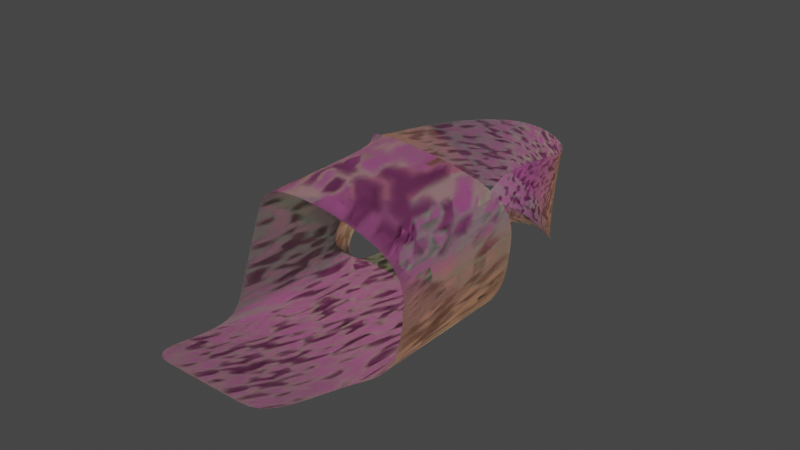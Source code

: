 # Source: test.blend  (saved by Blender 2.90.8; exported with 4.5.12 LTS)
import bpy
from mathutils import Matrix  # noqa: F401  (used for matrix-valued properties, if any)

bpy.ops.wm.read_factory_settings(use_empty=True)
scene = bpy.context.scene
scene.name = 'Scene'

# ---- collections
col_collection = bpy.data.collections.new('Collection'); scene.collection.children.link(col_collection)

# ---- world
world_world = bpy.data.worlds.new('World'); scene.world = world_world
world_world.use_nodes = True; world_world.node_tree.nodes.clear()
_N = world_world.node_tree.nodes; _L = world_world.node_tree.links
n0 = _N.new('ShaderNodeOutputWorld'); n0.name = 'World Output'; n0.location = (300, 300)
n1 = _N.new('ShaderNodeBackground'); n1.name = 'Background'; n1.location = (10, 300)
n1.inputs[0].default_value = (0.05088, 0.05088, 0.05088, 1.0)
_L.new(n1.outputs[0], n0.inputs[0])
n0.is_active_output = True
world_world.color = (0.05088, 0.05088, 0.05088)
world_world.use_sun_shadow = False
world_world.sun_shadow_jitter_overblur = 0.0

# ---- lights
light_sun = bpy.data.lights.new('Sun', 'SUN')
light_sun.color = (1.0, 0.05935, 0.5829)
light_sun.transmission_factor = 0.0
light_sun.energy = 1.0
light_sun.shadow_soft_size = 0.125
light_sun_001 = bpy.data.lights.new('Sun.001', 'SUN')
light_sun_001.color = (0.2727, 1.0, 0.4469)
light_sun_001.transmission_factor = 0.0
light_sun_001.energy = 1.0
light_sun_001.shadow_soft_size = 0.125
light_sun_002 = bpy.data.lights.new('Sun.002', 'SUN')
light_sun_002.color = (1.0, 0.3693, 0.1337)
light_sun_002.transmission_factor = 0.0
light_sun_002.energy = 1.0
light_sun_002.shadow_soft_size = 0.125

# ---- meshes
me_plane = bpy.data.meshes.new('Plane')
me_plane.from_pydata([(-3.959, -2.903, 0.01714), (-3.959, 2.903, 0.01714), (1.689, -2.903, 0.01714), (1.689, 2.903, 0.01714), (3.093, -2.903, 0.8478), (3.093, 2.903, 0.8478), (3.857, -2.903, 1.961), (3.857, 2.903, 1.961), (4.122, -2.903, 3.657), (4.122, 2.903, 3.657), (4.122, -2.903, 5.859), (4.122, 2.903, 5.859), (-2.986, 4.891, 0.2671), (0.6922, 4.891, -0.2738), (-2.756, 6.042, 0.9922), (0.487, 6.042, -0.8269), (-2.233, 6.987, 1.582), (-0.0354, 6.987, -1.417), (-1.414, 7.883, 1.92), (-0.8545, 7.883, -1.755), (-0.4198, 8.804, 1.799), (-1.849, 8.804, -1.634), (0.3933, 9.724, 1.142), (-2.662, 9.724, -0.9766), (0.5516, 11.45, -0.7005), (-2.82, 11.45, 0.8658), (-0.07537, 12.46, -1.445), (-2.193, 12.46, 1.611), (-0.8313, 13.51, -1.751), (-1.437, 13.51, 1.917), (-1.384, 14.58, -1.759), (-0.8845, 14.58, 1.925), (-2.709, 15.47, -1.42), (-1.844, 15.47, 2.196), (-1.135, -2.903, 0.01714), (-1.135, 2.903, 0.01714), (-1.147, 4.891, -0.003336), (-1.134, 6.042, 0.08264), (-1.134, 6.987, 0.08264), (-1.134, 7.883, 0.08264), (-1.134, 8.804, 0.08264), (-1.134, 9.724, 0.08264), (-1.134, 11.45, 0.08264), (-1.134, 12.46, 0.08264), (-1.134, 13.51, 0.08264), (-1.134, 14.58, 0.08264), (-2.277, 15.47, 0.3882), (-2.547, 2.903, 0.01714), (-2.067, 4.891, 0.1319), (-1.945, 6.042, 0.5374), (-1.684, 6.987, 0.8323), (-1.274, 7.883, 1.002), (-0.7771, 8.804, 0.9407), (-0.3705, 9.724, 0.6123), (-0.2913, 11.45, -0.3089), (-0.6048, 12.46, -0.6813), (-0.9828, 13.51, -0.8344), (-1.259, 14.58, -0.8384), (-2.493, 15.47, -0.5157), (-2.547, -2.903, 0.01714), (0.2774, -2.903, 0.01714), (0.2774, 2.903, 0.01714), (-0.2274, 4.891, -0.1386), (-0.3237, 6.042, -0.3721), (-0.5849, 6.987, -0.667), (-0.9944, 7.883, -0.8362), (-1.492, 8.804, -0.7754), (-1.898, 9.724, -0.447), (-1.977, 11.45, 0.4742), (-1.664, 12.46, 0.8466), (-1.286, 13.51, 0.9997), (-1.009, 14.58, 1.004), (-2.06, 15.47, 1.292), (-3.891, -0.9275, 5.448), (-3.891, 4.878, 5.448), (-3.532, -7.095, 1.285), (2.116, -7.095, 1.285), (-0.7083, -7.095, 1.285), (-2.12, -7.095, 1.285), (0.7037, -7.095, 1.285), (-4.599, 15.29, -0.9143), (-3.733, 15.29, 2.702), (-4.166, 15.29, 0.8936), (-4.383, 15.29, -0.01033), (-3.95, 15.29, 1.798), (-6.894, 13.14, -0.9143), (-6.029, 13.14, 2.702), (-6.462, 13.14, 0.8936), (-6.678, 13.14, -0.01033), (-6.245, 13.14, 1.798), (-8.044, 10.31, -0.9143), (-7.178, 10.31, 2.702), (-7.611, 10.31, 0.8936), (-7.827, 10.31, -0.01033), (-7.395, 10.31, 1.798), (-6.136, 6.086, 0.04725), (-6.58, 7.646, 3.393), (-6.358, 6.866, 1.72), (-6.247, 6.476, 0.8836), (-6.469, 7.256, 2.556), (-3.942, 3.397, 1.375), (-3.925, 3.891, 2.733), (-3.908, 4.384, 4.09), (-3.942, -2.409, 1.375), (-3.925, -1.915, 2.733), (-3.908, -1.421, 4.09)], [], [(60, 2, 3, 61), (2, 4, 5, 3), (4, 6, 7, 5), (6, 8, 9, 7), (8, 10, 11, 9), (61, 3, 13, 62), (62, 13, 15, 63), (63, 15, 17, 64), (64, 17, 19, 65), (65, 19, 21, 66), (66, 21, 23, 67), (67, 23, 25, 68), (68, 25, 27, 69), (69, 27, 29, 70), (70, 29, 31, 71), (71, 31, 33, 72), (57, 45, 46, 58), (56, 44, 45, 57), (55, 43, 44, 56), (54, 42, 43, 55), (53, 41, 42, 54), (52, 40, 41, 53), (51, 39, 40, 52), (50, 38, 39, 51), (49, 37, 38, 50), (48, 36, 37, 49), (47, 35, 36, 48), (59, 34, 35, 47), (0, 59, 47, 1), (1, 47, 48, 12), (12, 48, 49, 14), (14, 49, 50, 16), (16, 50, 51, 18), (18, 51, 52, 20), (20, 52, 53, 22), (22, 53, 54, 24), (24, 54, 55, 26), (26, 55, 56, 28), (28, 56, 57, 30), (30, 57, 58, 32), (45, 71, 72, 46), (44, 70, 71, 45), (43, 69, 70, 44), (42, 68, 69, 43), (41, 67, 68, 42), (40, 66, 67, 41), (39, 65, 66, 40), (38, 64, 65, 39), (37, 63, 64, 38), (36, 62, 63, 37), (35, 61, 62, 36), (34, 60, 61, 35), (10, 73, 74, 11), (60, 34, 77, 79), (59, 0, 75, 78), (34, 59, 78, 77), (2, 60, 79, 76), (102, 74, 73, 105), (72, 33, 81, 84), (58, 46, 82, 83), (46, 72, 84, 82), (32, 58, 83, 80), (82, 84, 89, 87), (83, 82, 87, 88), (80, 83, 88, 85), (84, 81, 86, 89), (89, 86, 91, 94), (87, 89, 94, 92), (88, 87, 92, 93), (85, 88, 93, 90), (94, 91, 96, 99), (92, 94, 99, 97), (93, 92, 97, 98), (90, 93, 98, 95), (1, 100, 103, 0), (100, 101, 104, 103), (101, 102, 105, 104), (98, 100, 1, 95), (97, 101, 100, 98), (99, 102, 101, 97), (102, 99, 96, 74)])
_uv = me_plane.uv_layers.new(name='UVMap')
_uv.uv.foreach_set('vector', [0.75, 0.0, 1.0, 0.0, 1.0, 1.0, 0.75, 1.0, 0.0, 0.0, 0.0, 0.0, 0.0, 0.0, 0.0, 0.0, 0.0, 0.0, 0.0, 0.0, 0.0, 0.0, 0.0, 0.0, 0.0, 0.0, 0.0, 0.0, 0.0, 0.0, 0.0, 0.0, 0.0, 0.0, 0.0, 0.0, 0.0, 0.0, 0.0, 0.0, 0.75, 1.0, 1.0, 1.0, 1.0, 1.0, 0.75, 1.0, 0.75, 1.0, 1.0, 1.0, 1.0, 1.0, 0.75, 1.0, 0.75, 1.0, 1.0, 1.0, 1.0, 1.0, 0.75, 1.0, 0.75, 1.0, 1.0, 1.0, 1.0, 1.0, 0.75, 1.0, 0.75, 1.0, 1.0, 1.0, 1.0, 1.0, 0.75, 1.0, 0.75, 1.0, 1.0, 1.0, 1.0, 1.0, 0.75, 1.0, 0.75, 1.0, 1.0, 1.0, 1.0, 1.0, 0.75, 1.0, 0.75, 1.0, 1.0, 1.0, 1.0, 1.0, 0.75, 1.0, 0.75, 1.0, 1.0, 1.0, 1.0, 1.0, 0.75, 1.0, 0.75, 1.0, 1.0, 1.0, 1.0, 1.0, 0.75, 1.0, 0.75, 1.0, 1.0, 1.0, 1.0, 1.0, 0.75, 1.0, 0.25, 1.0, 0.5, 1.0, 0.5, 1.0, 0.25, 1.0, 0.25, 1.0, 0.5, 1.0, 0.5, 1.0, 0.25, 1.0, 0.25, 1.0, 0.5, 1.0, 0.5, 1.0, 0.25, 1.0, 0.25, 1.0, 0.5, 1.0, 0.5, 1.0, 0.25, 1.0, 0.25, 1.0, 0.5, 1.0, 0.5, 1.0, 0.25, 1.0, 0.25, 1.0, 0.5, 1.0, 0.5, 1.0, 0.25, 1.0, 0.25, 1.0, 0.5, 1.0, 0.5, 1.0, 0.25, 1.0, 0.25, 1.0, 0.5, 1.0, 0.5, 1.0, 0.25, 1.0, 0.25, 1.0, 0.5, 1.0, 0.5, 1.0, 0.25, 1.0, 0.25, 1.0, 0.5, 1.0, 0.5, 1.0, 0.25, 1.0, 0.25, 1.0, 0.5, 1.0, 0.5, 1.0, 0.25, 1.0, 0.25, 0.0, 0.5, 0.0, 0.5, 1.0, 0.25, 1.0, 0.0, 0.0, 0.25, 0.0, 0.25, 1.0, 0.0, 1.0, 0.0, 1.0, 0.25, 1.0, 0.25, 1.0, 0.0, 1.0, 0.0, 1.0, 0.25, 1.0, 0.25, 1.0, 0.0, 1.0, 0.0, 1.0, 0.25, 1.0, 0.25, 1.0, 0.0, 1.0, 0.0, 1.0, 0.25, 1.0, 0.25, 1.0, 0.0, 1.0, 0.0, 1.0, 0.25, 1.0, 0.25, 1.0, 0.0, 1.0, 0.0, 1.0, 0.25, 1.0, 0.25, 1.0, 0.0, 1.0, 0.0, 1.0, 0.25, 1.0, 0.25, 1.0, 0.0, 1.0, 0.0, 1.0, 0.25, 1.0, 0.25, 1.0, 0.0, 1.0, 0.0, 1.0, 0.25, 1.0, 0.25, 1.0, 0.0, 1.0, 0.0, 1.0, 0.25, 1.0, 0.25, 1.0, 0.0, 1.0, 0.0, 1.0, 0.25, 1.0, 0.25, 1.0, 0.0, 1.0, 0.5, 1.0, 0.75, 1.0, 0.75, 1.0, 0.5, 1.0, 0.5, 1.0, 0.75, 1.0, 0.75, 1.0, 0.5, 1.0, 0.5, 1.0, 0.75, 1.0, 0.75, 1.0, 0.5, 1.0, 0.5, 1.0, 0.75, 1.0, 0.75, 1.0, 0.5, 1.0, 0.5, 1.0, 0.75, 1.0, 0.75, 1.0, 0.5, 1.0, 0.5, 1.0, 0.75, 1.0, 0.75, 1.0, 0.5, 1.0, 0.5, 1.0, 0.75, 1.0, 0.75, 1.0, 0.5, 1.0, 0.5, 1.0, 0.75, 1.0, 0.75, 1.0, 0.5, 1.0, 0.5, 1.0, 0.75, 1.0, 0.75, 1.0, 0.5, 1.0, 0.5, 1.0, 0.75, 1.0, 0.75, 1.0, 0.5, 1.0, 0.5, 1.0, 0.75, 1.0, 0.75, 1.0, 0.5, 1.0, 0.5, 0.0, 0.75, 0.0, 0.75, 1.0, 0.5, 1.0, 0.0, 0.0, 0.0, 0.0, 0.0, 0.0, 0.0, 0.0, 0.75, 0.0, 0.5, 0.0, 0.5, 0.0, 0.75, 0.0, 0.25, 0.0, 0.0, 0.0, 0.0, 0.0, 0.25, 0.0, 0.5, 0.0, 0.25, 0.0, 0.25, 0.0, 0.5, 0.0, 1.0, 0.0, 0.75, 0.0, 0.75, 0.0, 1.0, 0.0, 0.0, 0.25, 0.0, 0.0, 0.0, 0.0, 0.0, 0.0, 0.75, 1.0, 1.0, 1.0, 1.0, 1.0, 0.75, 1.0, 0.25, 1.0, 0.5, 1.0, 0.5, 1.0, 0.25, 1.0, 0.5, 1.0, 0.75, 1.0, 0.75, 1.0, 0.5, 1.0, 0.0, 1.0, 0.25, 1.0, 0.25, 1.0, 0.0, 1.0, 0.5, 1.0, 0.75, 1.0, 0.75, 1.0, 0.5, 1.0, 0.25, 1.0, 0.5, 1.0, 0.5, 1.0, 0.25, 1.0, 0.0, 1.0, 0.25, 1.0, 0.25, 1.0, 0.0, 1.0, 0.75, 1.0, 1.0, 1.0, 1.0, 1.0, 0.75, 1.0, 0.75, 1.0, 1.0, 1.0, 1.0, 1.0, 0.75, 1.0, 0.5, 1.0, 0.75, 1.0, 0.75, 1.0, 0.5, 1.0, 0.25, 1.0, 0.5, 1.0, 0.5, 1.0, 0.25, 1.0, 0.0, 1.0, 0.25, 1.0, 0.25, 1.0, 0.0, 1.0, 0.75, 1.0, 1.0, 1.0, 1.0, 1.0, 0.75, 1.0, 0.5, 1.0, 0.75, 1.0, 0.75, 1.0, 0.5, 1.0, 0.25, 1.0, 0.5, 1.0, 0.5, 1.0, 0.25, 1.0, 0.0, 1.0, 0.25, 1.0, 0.25, 1.0, 0.0, 1.0, 0.0, 1.0, 0.0, 0.75, 0.0, 0.0, 0.0, 0.0, 0.0, 0.75, 0.0, 0.5, 0.0, 0.0, 0.0, 0.0, 0.0, 0.5, 0.0, 0.25, 0.0, 0.0, 0.0, 0.0, 0.25, 1.0, 0.0, 0.75, 0.0, 1.0, 0.0, 1.0, 0.5, 1.0, 0.0, 0.5, 0.0, 0.75, 0.25, 1.0, 0.75, 1.0, 0.0, 0.25, 0.0, 0.5, 0.5, 1.0, 0.0, 0.25, 0.75, 1.0, 1.0, 1.0, 0.0, 0.0])
me_plane.use_remesh_fix_poles = True
me_plane.use_remesh_preserve_attributes = False
me_plane.use_mirror_vertex_groups = False
me_plane.update()
me_plane_001 = bpy.data.meshes.new('Plane.001')
me_plane_001.from_pydata([(-3.959, -2.903, 0.01714), (-3.959, 2.903, 0.01714), (1.689, -2.903, 0.01714), (1.689, 2.903, 0.01714), (3.093, -2.903, 0.8478), (3.093, 2.903, 0.8478), (3.857, -2.903, 1.961), (3.857, 2.903, 1.961), (4.122, -2.903, 3.657), (4.122, 2.903, 3.657), (4.122, -2.903, 5.859), (4.122, 2.903, 5.859), (-2.986, 4.891, 0.2671), (0.6922, 4.891, -0.2738), (-2.756, 6.042, 0.9922), (0.487, 6.042, -0.8269), (-2.233, 6.987, 1.582), (-0.0354, 6.987, -1.417), (-1.414, 7.883, 1.92), (-0.8545, 7.883, -1.755), (-0.4198, 8.804, 1.799), (-1.849, 8.804, -1.634), (0.3933, 9.724, 1.142), (-2.662, 9.724, -0.9766), (0.5516, 11.45, -0.7005), (-2.82, 11.45, 0.8658), (-0.07537, 12.46, -1.445), (-2.193, 12.46, 1.611), (-0.8313, 13.51, -1.751), (-1.437, 13.51, 1.917), (-1.384, 14.58, -1.759), (-0.8845, 14.58, 1.925), (-2.709, 15.47, -1.42), (-1.844, 15.47, 2.196), (-1.135, -2.903, 0.01714), (-1.135, 2.903, 0.01714), (-1.147, 4.891, -0.003336), (-1.134, 6.042, 0.08264), (-1.134, 6.987, 0.08264), (-1.134, 7.883, 0.08264), (-1.134, 8.804, 0.08264), (-1.134, 9.724, 0.08264), (-1.134, 11.45, 0.08264), (-1.134, 12.46, 0.08264), (-1.134, 13.51, 0.08264), (-1.134, 14.58, 0.08264), (-2.277, 15.47, 0.3882), (-2.547, 2.903, 0.01714), (-2.067, 4.891, 0.1319), (-1.945, 6.042, 0.5374), (-1.684, 6.987, 0.8323), (-1.274, 7.883, 1.002), (-0.7771, 8.804, 0.9407), (-0.3705, 9.724, 0.6123), (-0.2913, 11.45, -0.3089), (-0.6048, 12.46, -0.6813), (-0.9828, 13.51, -0.8344), (-1.259, 14.58, -0.8384), (-2.493, 15.47, -0.5157), (-2.547, -2.903, 0.01714), (0.2774, -2.903, 0.01714), (0.2774, 2.903, 0.01714), (-0.2274, 4.891, -0.1386), (-0.3237, 6.042, -0.3721), (-0.5849, 6.987, -0.667), (-0.9944, 7.883, -0.8362), (-1.492, 8.804, -0.7754), (-1.898, 9.724, -0.447), (-1.977, 11.45, 0.4742), (-1.664, 12.46, 0.8466), (-1.286, 13.51, 0.9997), (-1.009, 14.58, 1.004), (-2.06, 15.47, 1.292), (-3.891, -0.9275, 5.448), (-3.891, 4.878, 5.448), (-3.532, -7.095, 1.285), (2.116, -7.095, 1.285), (-0.7083, -7.095, 1.285), (-2.12, -7.095, 1.285), (0.7037, -7.095, 1.285), (-4.599, 15.29, -0.9143), (-3.733, 15.29, 2.702), (-4.166, 15.29, 0.8936), (-4.383, 15.29, -0.01033), (-3.95, 15.29, 1.798), (-6.894, 13.14, -0.9143), (-6.029, 13.14, 2.702), (-6.462, 13.14, 0.8936), (-6.678, 13.14, -0.01033), (-6.245, 13.14, 1.798), (-8.044, 10.31, -0.9143), (-7.178, 10.31, 2.702), (-7.611, 10.31, 0.8936), (-7.827, 10.31, -0.01033), (-7.395, 10.31, 1.798), (-6.136, 6.086, 0.04725), (-6.58, 7.646, 3.393), (-6.358, 6.866, 1.72), (-6.247, 6.476, 0.8836), (-6.469, 7.256, 2.556), (-3.942, 3.397, 1.375), (-3.925, 3.891, 2.733), (-3.908, 4.384, 4.09), (-3.942, -2.409, 1.375), (-3.925, -1.915, 2.733), (-3.908, -1.421, 4.09), (-3.959, -2.903, 0.01714), (-3.959, 2.903, 0.01714), (1.689, -2.903, 0.01714), (1.689, 2.903, 0.01714), (3.093, -2.903, 0.8478), (3.093, 2.903, 0.8478), (3.857, -2.903, 1.961), (3.857, 2.903, 1.961), (4.122, -2.903, 3.657), (4.122, 2.903, 3.657), (4.122, -2.903, 5.859), (4.122, 2.903, 5.859), (-2.986, 4.891, 0.2671), (0.6922, 4.891, -0.2738), (-2.756, 6.042, 0.9922), (0.487, 6.042, -0.8269), (-2.233, 6.987, 1.582), (-0.0354, 6.987, -1.417), (-1.414, 7.883, 1.92), (-0.8545, 7.883, -1.755), (-0.4198, 8.804, 1.799), (-1.849, 8.804, -1.634), (0.3933, 9.724, 1.142), (-2.662, 9.724, -0.9766), (0.5516, 11.45, -0.7005), (-2.82, 11.45, 0.8658), (-0.07537, 12.46, -1.445), (-2.193, 12.46, 1.611), (-0.8313, 13.51, -1.751), (-1.437, 13.51, 1.917), (-1.384, 14.58, -1.759), (-0.8845, 14.58, 1.925), (-2.709, 15.47, -1.42), (-1.844, 15.47, 2.196), (-1.135, -2.903, 0.01714), (-1.135, 2.903, 0.01714), (-1.147, 4.891, -0.003336), (-1.134, 6.042, 0.08264), (-1.134, 6.987, 0.08264), (-1.134, 7.883, 0.08264), (-1.134, 8.804, 0.08264), (-1.134, 9.724, 0.08264), (-1.134, 11.45, 0.08264), (-1.134, 12.46, 0.08264), (-1.134, 13.51, 0.08264), (-1.134, 14.58, 0.08264), (-2.277, 15.47, 0.3882), (-2.547, 2.903, 0.01714), (-2.067, 4.891, 0.1319), (-1.945, 6.042, 0.5374), (-1.684, 6.987, 0.8323), (-1.274, 7.883, 1.002), (-0.7771, 8.804, 0.9407), (-0.3705, 9.724, 0.6123), (-0.2913, 11.45, -0.3089), (-0.6048, 12.46, -0.6813), (-0.9828, 13.51, -0.8344), (-1.259, 14.58, -0.8384), (-2.493, 15.47, -0.5157), (-2.547, -2.903, 0.01714), (0.2774, -2.903, 0.01714), (0.2774, 2.903, 0.01714), (-0.2274, 4.891, -0.1386), (-0.3237, 6.042, -0.3721), (-0.5849, 6.987, -0.667), (-0.9944, 7.883, -0.8362), (-1.492, 8.804, -0.7754), (-1.898, 9.724, -0.447), (-1.977, 11.45, 0.4742), (-1.664, 12.46, 0.8466), (-1.286, 13.51, 0.9997), (-1.009, 14.58, 1.004), (-2.06, 15.47, 1.292), (-3.891, -0.9275, 5.448), (-3.891, 4.878, 5.448), (-3.532, -7.095, 1.285), (2.116, -7.095, 1.285), (-0.7083, -7.095, 1.285), (-2.12, -7.095, 1.285), (0.7037, -7.095, 1.285), (-4.599, 15.29, -0.9143), (-3.733, 15.29, 2.702), (-4.166, 15.29, 0.8936), (-4.383, 15.29, -0.01033), (-3.95, 15.29, 1.798), (-6.894, 13.14, -0.9143), (-6.029, 13.14, 2.702), (-6.462, 13.14, 0.8936), (-6.678, 13.14, -0.01033), (-6.245, 13.14, 1.798), (-8.044, 10.31, -0.9143), (-7.178, 10.31, 2.702), (-7.611, 10.31, 0.8936), (-7.827, 10.31, -0.01033), (-7.395, 10.31, 1.798), (-6.136, 6.086, 0.04725), (-6.58, 7.646, 3.393), (-6.358, 6.866, 1.72), (-6.247, 6.476, 0.8836), (-6.469, 7.256, 2.556), (-3.942, 3.397, 1.375), (-3.925, 3.891, 2.733), (-3.908, 4.384, 4.09), (-3.942, -2.409, 1.375), (-3.925, -1.915, 2.733), (-3.908, -1.421, 4.09)], [], [(60, 2, 3, 61), (2, 4, 5, 3), (4, 6, 7, 5), (6, 8, 9, 7), (8, 10, 11, 9), (61, 3, 13, 62), (62, 13, 15, 63), (63, 15, 17, 64), (64, 17, 19, 65), (65, 19, 21, 66), (66, 21, 23, 67), (67, 23, 25, 68), (68, 25, 27, 69), (69, 27, 29, 70), (70, 29, 31, 71), (71, 31, 33, 72), (57, 45, 46, 58), (56, 44, 45, 57), (55, 43, 44, 56), (54, 42, 43, 55), (53, 41, 42, 54), (52, 40, 41, 53), (51, 39, 40, 52), (50, 38, 39, 51), (49, 37, 38, 50), (48, 36, 37, 49), (47, 35, 36, 48), (59, 34, 35, 47), (0, 59, 47, 1), (1, 47, 48, 12), (12, 48, 49, 14), (14, 49, 50, 16), (16, 50, 51, 18), (18, 51, 52, 20), (20, 52, 53, 22), (22, 53, 54, 24), (24, 54, 55, 26), (26, 55, 56, 28), (28, 56, 57, 30), (30, 57, 58, 32), (45, 71, 72, 46), (44, 70, 71, 45), (43, 69, 70, 44), (42, 68, 69, 43), (41, 67, 68, 42), (40, 66, 67, 41), (39, 65, 66, 40), (38, 64, 65, 39), (37, 63, 64, 38), (36, 62, 63, 37), (35, 61, 62, 36), (34, 60, 61, 35), (10, 73, 74, 11), (60, 34, 77, 79), (59, 0, 75, 78), (34, 59, 78, 77), (2, 60, 79, 76), (102, 74, 73, 105), (72, 33, 81, 84), (58, 46, 82, 83), (46, 72, 84, 82), (32, 58, 83, 80), (82, 84, 89, 87), (83, 82, 87, 88), (80, 83, 88, 85), (84, 81, 86, 89), (89, 86, 91, 94), (87, 89, 94, 92), (88, 87, 92, 93), (85, 88, 93, 90), (94, 91, 96, 99), (92, 94, 99, 97), (93, 92, 97, 98), (90, 93, 98, 95), (1, 100, 103, 0), (100, 101, 104, 103), (101, 102, 105, 104), (98, 100, 1, 95), (97, 101, 100, 98), (99, 102, 101, 97), (102, 99, 96, 74), (166, 167, 109, 108), (108, 109, 111, 110), (110, 111, 113, 112), (112, 113, 115, 114), (114, 115, 117, 116), (167, 168, 119, 109), (168, 169, 121, 119), (169, 170, 123, 121), (170, 171, 125, 123), (171, 172, 127, 125), (172, 173, 129, 127), (173, 174, 131, 129), (174, 175, 133, 131), (175, 176, 135, 133), (176, 177, 137, 135), (177, 178, 139, 137), (163, 164, 152, 151), (162, 163, 151, 150), (161, 162, 150, 149), (160, 161, 149, 148), (159, 160, 148, 147), (158, 159, 147, 146), (157, 158, 146, 145), (156, 157, 145, 144), (155, 156, 144, 143), (154, 155, 143, 142), (153, 154, 142, 141), (165, 153, 141, 140), (106, 107, 153, 165), (107, 118, 154, 153), (118, 120, 155, 154), (120, 122, 156, 155), (122, 124, 157, 156), (124, 126, 158, 157), (126, 128, 159, 158), (128, 130, 160, 159), (130, 132, 161, 160), (132, 134, 162, 161), (134, 136, 163, 162), (136, 138, 164, 163), (151, 152, 178, 177), (150, 151, 177, 176), (149, 150, 176, 175), (148, 149, 175, 174), (147, 148, 174, 173), (146, 147, 173, 172), (145, 146, 172, 171), (144, 145, 171, 170), (143, 144, 170, 169), (142, 143, 169, 168), (141, 142, 168, 167), (140, 141, 167, 166), (116, 117, 180, 179), (166, 185, 183, 140), (165, 184, 181, 106), (140, 183, 184, 165), (108, 182, 185, 166), (208, 211, 179, 180), (178, 190, 187, 139), (164, 189, 188, 152), (152, 188, 190, 178), (138, 186, 189, 164), (188, 193, 195, 190), (189, 194, 193, 188), (186, 191, 194, 189), (190, 195, 192, 187), (195, 200, 197, 192), (193, 198, 200, 195), (194, 199, 198, 193), (191, 196, 199, 194), (200, 205, 202, 197), (198, 203, 205, 200), (199, 204, 203, 198), (196, 201, 204, 199), (107, 106, 209, 206), (206, 209, 210, 207), (207, 210, 211, 208), (204, 201, 107, 206), (203, 204, 206, 207), (205, 203, 207, 208), (208, 180, 202, 205)])
_uv = me_plane_001.uv_layers.new(name='UVMap')
_uv.uv.foreach_set('vector', [0.75, 0.0, 1.0, 0.0, 1.0, 1.0, 0.75, 1.0, 0.0, 0.0, 0.0, 0.0, 0.0, 0.0, 0.0, 0.0, 0.0, 0.0, 0.0, 0.0, 0.0, 0.0, 0.0, 0.0, 0.0, 0.0, 0.0, 0.0, 0.0, 0.0, 0.0, 0.0, 0.0, 0.0, 0.0, 0.0, 0.0, 0.0, 0.0, 0.0, 0.75, 1.0, 1.0, 1.0, 1.0, 1.0, 0.75, 1.0, 0.75, 1.0, 1.0, 1.0, 1.0, 1.0, 0.75, 1.0, 0.75, 1.0, 1.0, 1.0, 1.0, 1.0, 0.75, 1.0, 0.75, 1.0, 1.0, 1.0, 1.0, 1.0, 0.75, 1.0, 0.75, 1.0, 1.0, 1.0, 1.0, 1.0, 0.75, 1.0, 0.75, 1.0, 1.0, 1.0, 1.0, 1.0, 0.75, 1.0, 0.75, 1.0, 1.0, 1.0, 1.0, 1.0, 0.75, 1.0, 0.75, 1.0, 1.0, 1.0, 1.0, 1.0, 0.75, 1.0, 0.75, 1.0, 1.0, 1.0, 1.0, 1.0, 0.75, 1.0, 0.75, 1.0, 1.0, 1.0, 1.0, 1.0, 0.75, 1.0, 0.75, 1.0, 1.0, 1.0, 1.0, 1.0, 0.75, 1.0, 0.25, 1.0, 0.5, 1.0, 0.5, 1.0, 0.25, 1.0, 0.25, 1.0, 0.5, 1.0, 0.5, 1.0, 0.25, 1.0, 0.25, 1.0, 0.5, 1.0, 0.5, 1.0, 0.25, 1.0, 0.25, 1.0, 0.5, 1.0, 0.5, 1.0, 0.25, 1.0, 0.25, 1.0, 0.5, 1.0, 0.5, 1.0, 0.25, 1.0, 0.25, 1.0, 0.5, 1.0, 0.5, 1.0, 0.25, 1.0, 0.25, 1.0, 0.5, 1.0, 0.5, 1.0, 0.25, 1.0, 0.25, 1.0, 0.5, 1.0, 0.5, 1.0, 0.25, 1.0, 0.25, 1.0, 0.5, 1.0, 0.5, 1.0, 0.25, 1.0, 0.25, 1.0, 0.5, 1.0, 0.5, 1.0, 0.25, 1.0, 0.25, 1.0, 0.5, 1.0, 0.5, 1.0, 0.25, 1.0, 0.25, 0.0, 0.5, 0.0, 0.5, 1.0, 0.25, 1.0, 0.0, 0.0, 0.25, 0.0, 0.25, 1.0, 0.0, 1.0, 0.0, 1.0, 0.25, 1.0, 0.25, 1.0, 0.0, 1.0, 0.0, 1.0, 0.25, 1.0, 0.25, 1.0, 0.0, 1.0, 0.0, 1.0, 0.25, 1.0, 0.25, 1.0, 0.0, 1.0, 0.0, 1.0, 0.25, 1.0, 0.25, 1.0, 0.0, 1.0, 0.0, 1.0, 0.25, 1.0, 0.25, 1.0, 0.0, 1.0, 0.0, 1.0, 0.25, 1.0, 0.25, 1.0, 0.0, 1.0, 0.0, 1.0, 0.25, 1.0, 0.25, 1.0, 0.0, 1.0, 0.0, 1.0, 0.25, 1.0, 0.25, 1.0, 0.0, 1.0, 0.0, 1.0, 0.25, 1.0, 0.25, 1.0, 0.0, 1.0, 0.0, 1.0, 0.25, 1.0, 0.25, 1.0, 0.0, 1.0, 0.0, 1.0, 0.25, 1.0, 0.25, 1.0, 0.0, 1.0, 0.5, 1.0, 0.75, 1.0, 0.75, 1.0, 0.5, 1.0, 0.5, 1.0, 0.75, 1.0, 0.75, 1.0, 0.5, 1.0, 0.5, 1.0, 0.75, 1.0, 0.75, 1.0, 0.5, 1.0, 0.5, 1.0, 0.75, 1.0, 0.75, 1.0, 0.5, 1.0, 0.5, 1.0, 0.75, 1.0, 0.75, 1.0, 0.5, 1.0, 0.5, 1.0, 0.75, 1.0, 0.75, 1.0, 0.5, 1.0, 0.5, 1.0, 0.75, 1.0, 0.75, 1.0, 0.5, 1.0, 0.5, 1.0, 0.75, 1.0, 0.75, 1.0, 0.5, 1.0, 0.5, 1.0, 0.75, 1.0, 0.75, 1.0, 0.5, 1.0, 0.5, 1.0, 0.75, 1.0, 0.75, 1.0, 0.5, 1.0, 0.5, 1.0, 0.75, 1.0, 0.75, 1.0, 0.5, 1.0, 0.5, 0.0, 0.75, 0.0, 0.75, 1.0, 0.5, 1.0, 0.0, 0.0, 0.0, 0.0, 0.0, 0.0, 0.0, 0.0, 0.75, 0.0, 0.5, 0.0, 0.5, 0.0, 0.75, 0.0, 0.25, 0.0, 0.0, 0.0, 0.0, 0.0, 0.25, 0.0, 0.5, 0.0, 0.25, 0.0, 0.25, 0.0, 0.5, 0.0, 1.0, 0.0, 0.75, 0.0, 0.75, 0.0, 1.0, 0.0, 0.0, 0.25, 0.0, 0.0, 0.0, 0.0, 0.0, 0.0, 0.75, 1.0, 1.0, 1.0, 1.0, 1.0, 0.75, 1.0, 0.25, 1.0, 0.5, 1.0, 0.5, 1.0, 0.25, 1.0, 0.5, 1.0, 0.75, 1.0, 0.75, 1.0, 0.5, 1.0, 0.0, 1.0, 0.25, 1.0, 0.25, 1.0, 0.0, 1.0, 0.5, 1.0, 0.75, 1.0, 0.75, 1.0, 0.5, 1.0, 0.25, 1.0, 0.5, 1.0, 0.5, 1.0, 0.25, 1.0, 0.0, 1.0, 0.25, 1.0, 0.25, 1.0, 0.0, 1.0, 0.75, 1.0, 1.0, 1.0, 1.0, 1.0, 0.75, 1.0, 0.75, 1.0, 1.0, 1.0, 1.0, 1.0, 0.75, 1.0, 0.5, 1.0, 0.75, 1.0, 0.75, 1.0, 0.5, 1.0, 0.25, 1.0, 0.5, 1.0, 0.5, 1.0, 0.25, 1.0, 0.0, 1.0, 0.25, 1.0, 0.25, 1.0, 0.0, 1.0, 0.75, 1.0, 1.0, 1.0, 1.0, 1.0, 0.75, 1.0, 0.5, 1.0, 0.75, 1.0, 0.75, 1.0, 0.5, 1.0, 0.25, 1.0, 0.5, 1.0, 0.5, 1.0, 0.25, 1.0, 0.0, 1.0, 0.25, 1.0, 0.25, 1.0, 0.0, 1.0, 0.0, 1.0, 0.0, 0.75, 0.0, 0.0, 0.0, 0.0, 0.0, 0.75, 0.0, 0.5, 0.0, 0.0, 0.0, 0.0, 0.0, 0.5, 0.0, 0.25, 0.0, 0.0, 0.0, 0.0, 0.25, 1.0, 0.0, 0.75, 0.0, 1.0, 0.0, 1.0, 0.5, 1.0, 0.0, 0.5, 0.0, 0.75, 0.25, 1.0, 0.75, 1.0, 0.0, 0.25, 0.0, 0.5, 0.5, 1.0, 0.0, 0.25, 0.75, 1.0, 1.0, 1.0, 0.0, 0.0, 0.75, 0.0, 0.75, 1.0, 1.0, 1.0, 1.0, 0.0, 0.0, 0.0, 0.0, 0.0, 0.0, 0.0, 0.0, 0.0, 0.0, 0.0, 0.0, 0.0, 0.0, 0.0, 0.0, 0.0, 0.0, 0.0, 0.0, 0.0, 0.0, 0.0, 0.0, 0.0, 0.0, 0.0, 0.0, 0.0, 0.0, 0.0, 0.0, 0.0, 0.75, 1.0, 0.75, 1.0, 1.0, 1.0, 1.0, 1.0, 0.75, 1.0, 0.75, 1.0, 1.0, 1.0, 1.0, 1.0, 0.75, 1.0, 0.75, 1.0, 1.0, 1.0, 1.0, 1.0, 0.75, 1.0, 0.75, 1.0, 1.0, 1.0, 1.0, 1.0, 0.75, 1.0, 0.75, 1.0, 1.0, 1.0, 1.0, 1.0, 0.75, 1.0, 0.75, 1.0, 1.0, 1.0, 1.0, 1.0, 0.75, 1.0, 0.75, 1.0, 1.0, 1.0, 1.0, 1.0, 0.75, 1.0, 0.75, 1.0, 1.0, 1.0, 1.0, 1.0, 0.75, 1.0, 0.75, 1.0, 1.0, 1.0, 1.0, 1.0, 0.75, 1.0, 0.75, 1.0, 1.0, 1.0, 1.0, 1.0, 0.75, 1.0, 0.75, 1.0, 1.0, 1.0, 1.0, 1.0, 0.25, 1.0, 0.25, 1.0, 0.5, 1.0, 0.5, 1.0, 0.25, 1.0, 0.25, 1.0, 0.5, 1.0, 0.5, 1.0, 0.25, 1.0, 0.25, 1.0, 0.5, 1.0, 0.5, 1.0, 0.25, 1.0, 0.25, 1.0, 0.5, 1.0, 0.5, 1.0, 0.25, 1.0, 0.25, 1.0, 0.5, 1.0, 0.5, 1.0, 0.25, 1.0, 0.25, 1.0, 0.5, 1.0, 0.5, 1.0, 0.25, 1.0, 0.25, 1.0, 0.5, 1.0, 0.5, 1.0, 0.25, 1.0, 0.25, 1.0, 0.5, 1.0, 0.5, 1.0, 0.25, 1.0, 0.25, 1.0, 0.5, 1.0, 0.5, 1.0, 0.25, 1.0, 0.25, 1.0, 0.5, 1.0, 0.5, 1.0, 0.25, 1.0, 0.25, 1.0, 0.5, 1.0, 0.5, 1.0, 0.25, 0.0, 0.25, 1.0, 0.5, 1.0, 0.5, 0.0, 0.0, 0.0, 0.0, 1.0, 0.25, 1.0, 0.25, 0.0, 0.0, 1.0, 0.0, 1.0, 0.25, 1.0, 0.25, 1.0, 0.0, 1.0, 0.0, 1.0, 0.25, 1.0, 0.25, 1.0, 0.0, 1.0, 0.0, 1.0, 0.25, 1.0, 0.25, 1.0, 0.0, 1.0, 0.0, 1.0, 0.25, 1.0, 0.25, 1.0, 0.0, 1.0, 0.0, 1.0, 0.25, 1.0, 0.25, 1.0, 0.0, 1.0, 0.0, 1.0, 0.25, 1.0, 0.25, 1.0, 0.0, 1.0, 0.0, 1.0, 0.25, 1.0, 0.25, 1.0, 0.0, 1.0, 0.0, 1.0, 0.25, 1.0, 0.25, 1.0, 0.0, 1.0, 0.0, 1.0, 0.25, 1.0, 0.25, 1.0, 0.0, 1.0, 0.0, 1.0, 0.25, 1.0, 0.25, 1.0, 0.0, 1.0, 0.0, 1.0, 0.25, 1.0, 0.25, 1.0, 0.5, 1.0, 0.5, 1.0, 0.75, 1.0, 0.75, 1.0, 0.5, 1.0, 0.5, 1.0, 0.75, 1.0, 0.75, 1.0, 0.5, 1.0, 0.5, 1.0, 0.75, 1.0, 0.75, 1.0, 0.5, 1.0, 0.5, 1.0, 0.75, 1.0, 0.75, 1.0, 0.5, 1.0, 0.5, 1.0, 0.75, 1.0, 0.75, 1.0, 0.5, 1.0, 0.5, 1.0, 0.75, 1.0, 0.75, 1.0, 0.5, 1.0, 0.5, 1.0, 0.75, 1.0, 0.75, 1.0, 0.5, 1.0, 0.5, 1.0, 0.75, 1.0, 0.75, 1.0, 0.5, 1.0, 0.5, 1.0, 0.75, 1.0, 0.75, 1.0, 0.5, 1.0, 0.5, 1.0, 0.75, 1.0, 0.75, 1.0, 0.5, 1.0, 0.5, 1.0, 0.75, 1.0, 0.75, 1.0, 0.5, 0.0, 0.5, 1.0, 0.75, 1.0, 0.75, 0.0, 0.0, 0.0, 0.0, 0.0, 0.0, 0.0, 0.0, 0.0, 0.75, 0.0, 0.75, 0.0, 0.5, 0.0, 0.5, 0.0, 0.25, 0.0, 0.25, 0.0, 0.0, 0.0, 0.0, 0.0, 0.5, 0.0, 0.5, 0.0, 0.25, 0.0, 0.25, 0.0, 1.0, 0.0, 1.0, 0.0, 0.75, 0.0, 0.75, 0.0, 0.0, 0.25, 0.0, 0.0, 0.0, 0.0, 0.0, 0.0, 0.75, 1.0, 0.75, 1.0, 1.0, 1.0, 1.0, 1.0, 0.25, 1.0, 0.25, 1.0, 0.5, 1.0, 0.5, 1.0, 0.5, 1.0, 0.5, 1.0, 0.75, 1.0, 0.75, 1.0, 0.0, 1.0, 0.0, 1.0, 0.25, 1.0, 0.25, 1.0, 0.5, 1.0, 0.5, 1.0, 0.75, 1.0, 0.75, 1.0, 0.25, 1.0, 0.25, 1.0, 0.5, 1.0, 0.5, 1.0, 0.0, 1.0, 0.0, 1.0, 0.25, 1.0, 0.25, 1.0, 0.75, 1.0, 0.75, 1.0, 1.0, 1.0, 1.0, 1.0, 0.75, 1.0, 0.75, 1.0, 1.0, 1.0, 1.0, 1.0, 0.5, 1.0, 0.5, 1.0, 0.75, 1.0, 0.75, 1.0, 0.25, 1.0, 0.25, 1.0, 0.5, 1.0, 0.5, 1.0, 0.0, 1.0, 0.0, 1.0, 0.25, 1.0, 0.25, 1.0, 0.75, 1.0, 0.75, 1.0, 1.0, 1.0, 1.0, 1.0, 0.5, 1.0, 0.5, 1.0, 0.75, 1.0, 0.75, 1.0, 0.25, 1.0, 0.25, 1.0, 0.5, 1.0, 0.5, 1.0, 0.0, 1.0, 0.0, 1.0, 0.25, 1.0, 0.25, 1.0, 0.0, 1.0, 0.0, 0.0, 0.0, 0.0, 0.0, 0.75, 0.0, 0.75, 0.0, 0.0, 0.0, 0.0, 0.0, 0.5, 0.0, 0.5, 0.0, 0.0, 0.0, 0.0, 0.0, 0.25, 0.25, 1.0, 0.0, 1.0, 0.0, 1.0, 0.0, 0.75, 0.5, 1.0, 0.25, 1.0, 0.0, 0.75, 0.0, 0.5, 0.75, 1.0, 0.5, 1.0, 0.0, 0.5, 0.0, 0.25, 0.0, 0.25, 0.0, 0.0, 1.0, 1.0, 0.75, 1.0])
me_plane_001.use_remesh_fix_poles = True
me_plane_001.use_remesh_preserve_attributes = False
me_plane_001.use_mirror_vertex_groups = False
me_plane_001.update()

# ---- objects
ob_nav = bpy.data.objects.new('nav', me_plane)
ob_sun = bpy.data.objects.new('Sun', light_sun)
ob_sun_001 = bpy.data.objects.new('Sun.001', light_sun_001)
ob_sun_002 = bpy.data.objects.new('Sun.002', light_sun_002)
ob_mesh = bpy.data.objects.new('mesh', me_plane_001)

# ---- transforms, parenting, visibility, modifiers, constraints
ob_nav.location = (0.0, 0.0, 0.0)
ob_nav.lineart.crease_threshold = 0.0
_m = ob_nav.modifiers.new('Subdivision', 'SUBSURF')
_m.uv_smooth = 'PRESERVE_CORNERS'
_m.levels = 2
_m.render_levels = 3
ob_sun.location = (-3.227, -7.242, 4.993)
ob_sun.rotation_euler = (0.5789, -0.5802, 0.9268)
ob_sun.lineart.crease_threshold = 0.0
ob_sun_001.location = (3.004, -10.96, 4.993)
ob_sun_001.rotation_euler = (2.35, -0.4851, -3.229)
ob_sun_001.lineart.crease_threshold = 0.0
ob_sun_002.location = (-8.765, -10.9, 8.033)
ob_sun_002.rotation_euler = (2.35, -0.4851, 1.923)
ob_sun_002.lineart.crease_threshold = 0.0
ob_mesh.location = (0.0, 0.0, 0.0)
ob_mesh.lineart.crease_threshold = 0.0
_m = ob_mesh.modifiers.new('Subdivision', 'SUBSURF')
_m.uv_smooth = 'PRESERVE_CORNERS'
_m.levels = 2
_m.render_levels = 3

# ---- collection membership
col_collection.objects.link(ob_nav)
col_collection.objects.link(ob_sun)
col_collection.objects.link(ob_sun_001)
col_collection.objects.link(ob_sun_002)
col_collection.objects.link(ob_mesh)

# ---- scene / render settings (as saved in the file)
scene.frame_start = 1; scene.frame_end = 250; scene.frame_set(1)
scene.render.engine = 'BLENDER_EEVEE_NEXT'
scene.cycles.use_denoising = False
scene.cycles.samples = 128
scene.cycles.sampling_pattern = 'TABULATED_SOBOL'
scene.cycles.use_adaptive_sampling = False
scene.cycles.use_light_tree = False
scene.view_settings.view_transform = 'Filmic'
bpy.context.view_layer.update()

# ---- added for rendering (the .blend has no active camera): camera
cam_auto = bpy.data.cameras.new('AutoCamera')
cam_auto.lens = 50.0
cam_auto.sensor_width = 36.0
cam_auto.clip_end = 1000.0
ob_auto_camera = bpy.data.objects.new('AutoCamera', cam_auto)
scene.collection.objects.link(ob_auto_camera)
ob_auto_camera.location = (22.7859, -25.5065, 21.8473)
ob_auto_camera.rotation_euler = (1.09748, -7.21219e-08, 0.694738)
scene.camera = ob_auto_camera
bpy.context.view_layer.update()
